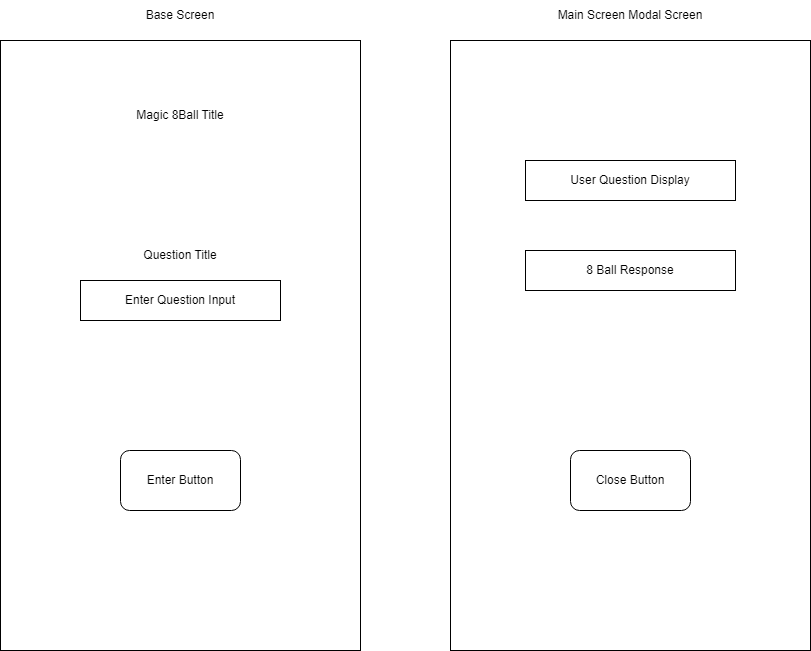

The diagram above was exported from draw.io. Its source (the exported page's mxGraphModel, read from the mxfile embedded in the PNG):
<mxGraphModel dx="2026" dy="1153" grid="1" gridSize="10" guides="1" tooltips="1" connect="1" arrows="1" fold="1" page="1" pageScale="1" pageWidth="850" pageHeight="1100" math="0" shadow="0">
  <root>
    <mxCell id="0" />
    <mxCell id="1" parent="0" />
    <mxCell id="6O2B97F5nCfj3rq-Yx-o-1" value="" style="rounded=0;whiteSpace=wrap;html=1;" vertex="1" parent="1">
      <mxGeometry x="100" y="100" width="360" height="610" as="geometry" />
    </mxCell>
    <mxCell id="6O2B97F5nCfj3rq-Yx-o-2" value="" style="rounded=0;whiteSpace=wrap;html=1;" vertex="1" parent="1">
      <mxGeometry x="550" y="100" width="360" height="610" as="geometry" />
    </mxCell>
    <mxCell id="6O2B97F5nCfj3rq-Yx-o-3" value="Base Screen" style="text;html=1;strokeColor=none;fillColor=none;align=center;verticalAlign=middle;whiteSpace=wrap;rounded=0;" vertex="1" parent="1">
      <mxGeometry x="195" y="60" width="170" height="30" as="geometry" />
    </mxCell>
    <mxCell id="6O2B97F5nCfj3rq-Yx-o-4" value="Main Screen Modal Screen" style="text;html=1;strokeColor=none;fillColor=none;align=center;verticalAlign=middle;whiteSpace=wrap;rounded=0;" vertex="1" parent="1">
      <mxGeometry x="625" y="60" width="210" height="30" as="geometry" />
    </mxCell>
    <mxCell id="6O2B97F5nCfj3rq-Yx-o-5" value="Magic 8Ball Title" style="text;html=1;strokeColor=none;fillColor=none;align=center;verticalAlign=middle;whiteSpace=wrap;rounded=0;" vertex="1" parent="1">
      <mxGeometry x="200" y="160" width="160" height="30" as="geometry" />
    </mxCell>
    <mxCell id="6O2B97F5nCfj3rq-Yx-o-6" value="Question Title" style="text;html=1;strokeColor=none;fillColor=none;align=center;verticalAlign=middle;whiteSpace=wrap;rounded=0;" vertex="1" parent="1">
      <mxGeometry x="180" y="300" width="200" height="30" as="geometry" />
    </mxCell>
    <mxCell id="6O2B97F5nCfj3rq-Yx-o-7" value="Enter Question Input" style="rounded=0;whiteSpace=wrap;html=1;" vertex="1" parent="1">
      <mxGeometry x="180" y="340" width="200" height="40" as="geometry" />
    </mxCell>
    <mxCell id="6O2B97F5nCfj3rq-Yx-o-8" value="Enter Button" style="rounded=1;whiteSpace=wrap;html=1;" vertex="1" parent="1">
      <mxGeometry x="220" y="510" width="120" height="60" as="geometry" />
    </mxCell>
    <mxCell id="6O2B97F5nCfj3rq-Yx-o-9" value="Close Button" style="rounded=1;whiteSpace=wrap;html=1;" vertex="1" parent="1">
      <mxGeometry x="670" y="510" width="120" height="60" as="geometry" />
    </mxCell>
    <mxCell id="6O2B97F5nCfj3rq-Yx-o-10" value="User Question Display" style="rounded=0;whiteSpace=wrap;html=1;" vertex="1" parent="1">
      <mxGeometry x="625" y="220" width="210" height="40" as="geometry" />
    </mxCell>
    <mxCell id="6O2B97F5nCfj3rq-Yx-o-11" value="8 Ball Response" style="rounded=0;whiteSpace=wrap;html=1;" vertex="1" parent="1">
      <mxGeometry x="625" y="310" width="210" height="40" as="geometry" />
    </mxCell>
  </root>
</mxGraphModel>